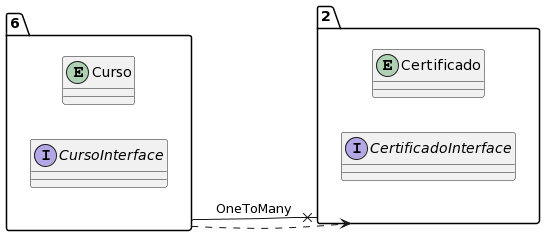

The diagram above was rendered by PlantUML. Its source (embedded in the PNG):
@startuml
allow_mixing
left to right direction
package "6"{
entity Curso
interface CursoInterface

}
package "2"{
entity Certificado
interface CertificadoInterface

}
"6" --x "2":OneToMany
"6" ..> "2"
@enduml